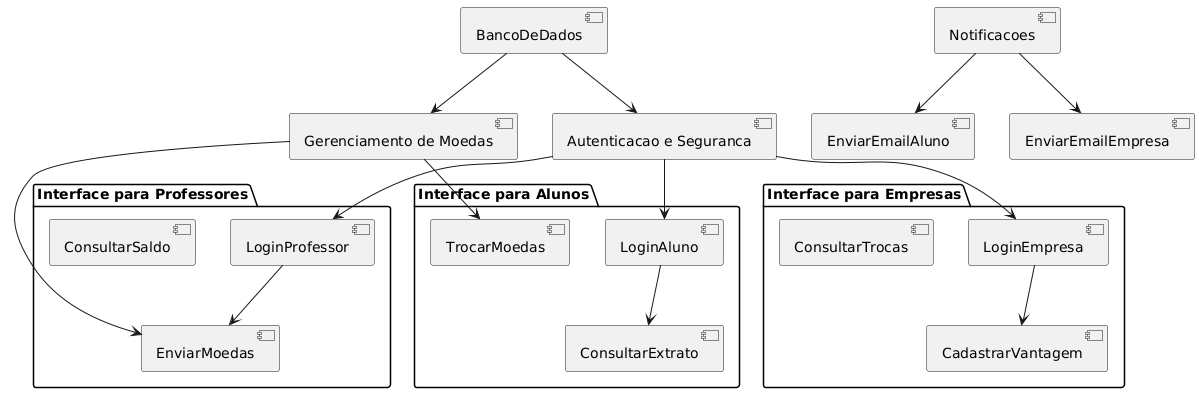

The diagram above was rendered by PlantUML. Its source (embedded in the PNG):
@startuml
package "Interface para Alunos" {
  [LoginAluno] --> [ConsultarExtrato]
  [TrocarMoedas]
}

package "Interface para Professores" {
  [LoginProfessor] --> [EnviarMoedas]
  [ConsultarSaldo]
}

package "Interface para Empresas" {
  [LoginEmpresa] --> [CadastrarVantagem]
  [ConsultarTrocas]
}

[Gerenciamento de Moedas] --> [EnviarMoedas]
[Gerenciamento de Moedas] --> [TrocarMoedas]

[Autenticacao e Seguranca] --> [LoginAluno]
[Autenticacao e Seguranca] --> [LoginProfessor]
[Autenticacao e Seguranca] --> [LoginEmpresa]

[Notificacoes] --> [EnviarEmailAluno]
[Notificacoes] --> [EnviarEmailEmpresa]

[BancoDeDados] --> [Gerenciamento de Moedas]
[BancoDeDados] --> [Autenticacao e Seguranca]
@enduml